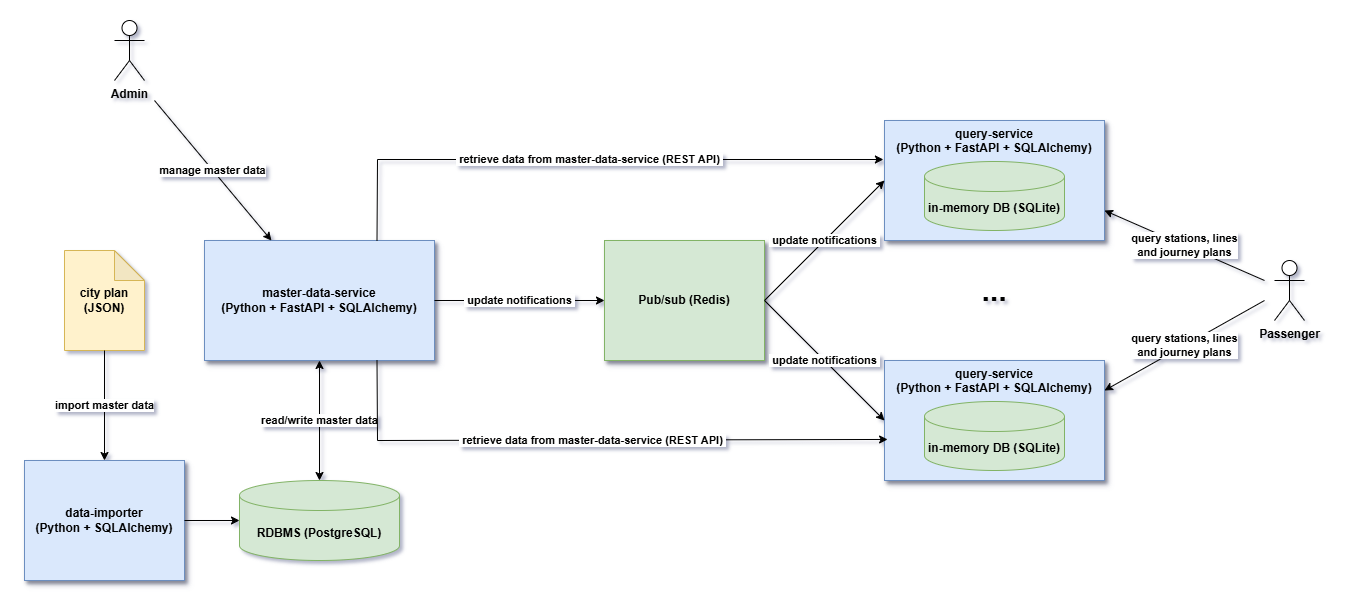

The diagram above was exported from draw.io. Its source (the exported page's mxGraphModel, read from the mxfile embedded in the PNG):
<mxGraphModel dx="1418" dy="826" grid="1" gridSize="10" guides="1" tooltips="1" connect="1" arrows="1" fold="1" page="1" pageScale="1" pageWidth="1654" pageHeight="1169" math="0" shadow="0">
  <root>
    <mxCell id="0" />
    <mxCell id="1" parent="0" />
    <mxCell id="jS8inF2OW49c97-KV4zA-2" parent="1" style="rounded=0;whiteSpace=wrap;html=1;verticalAlign=top;fontStyle=1;fillColor=#dae8fc;strokeColor=#6c8ebf;shadow=1;" value="query-service&lt;br&gt;(Python + FastAPI + SQLAlchemy)" vertex="1">
      <mxGeometry height="120" width="220" x="990" y="200" as="geometry" />
    </mxCell>
    <mxCell id="jS8inF2OW49c97-KV4zA-3" parent="1" style="rounded=0;whiteSpace=wrap;html=1;fontStyle=1;fillColor=#dae8fc;strokeColor=#6c8ebf;shadow=1;" value="master-data-service&lt;br&gt;(Python + FastAPI + SQLAlchemy)" vertex="1">
      <mxGeometry height="120" width="230" x="310" y="320" as="geometry" />
    </mxCell>
    <mxCell id="jS8inF2OW49c97-KV4zA-4" parent="1" style="shape=cylinder3;whiteSpace=wrap;html=1;boundedLbl=1;backgroundOutline=1;size=15;fontStyle=1;fillColor=#d5e8d4;strokeColor=#82b366;" value="RDBMS (PostgreSQL)" vertex="1">
      <mxGeometry height="80" width="160" x="345" y="560" as="geometry" />
    </mxCell>
    <mxCell id="jS8inF2OW49c97-KV4zA-5" parent="1" style="shape=cylinder3;whiteSpace=wrap;html=1;boundedLbl=1;backgroundOutline=1;size=15;fontStyle=1;fillColor=#d5e8d4;strokeColor=#82b366;" value="in-memory DB (SQLite)" vertex="1">
      <mxGeometry height="69" width="140" x="1030" y="241" as="geometry" />
    </mxCell>
    <mxCell id="jS8inF2OW49c97-KV4zA-6" parent="1" style="rounded=0;whiteSpace=wrap;html=1;fontStyle=1;fillColor=#d5e8d4;strokeColor=#82b366;shadow=1;" value="Pub/sub (Redis)" vertex="1">
      <mxGeometry height="120" width="160" x="710" y="320" as="geometry" />
    </mxCell>
    <mxCell id="jS8inF2OW49c97-KV4zA-7" edge="1" parent="1" source="jS8inF2OW49c97-KV4zA-3" style="endArrow=classic;html=1;rounded=0;exitX=1;exitY=0.5;exitDx=0;exitDy=0;entryX=0;entryY=0.5;entryDx=0;entryDy=0;fontStyle=1" target="jS8inF2OW49c97-KV4zA-6" value="&amp;nbsp;update notifications&amp;nbsp;">
      <mxGeometry height="50" relative="1" width="50" as="geometry">
        <mxPoint x="790" y="570" as="sourcePoint" />
        <mxPoint x="840" y="520" as="targetPoint" />
      </mxGeometry>
    </mxCell>
    <mxCell id="jS8inF2OW49c97-KV4zA-8" parent="1" style="rounded=0;whiteSpace=wrap;html=1;verticalAlign=top;fontStyle=1;fillColor=#dae8fc;strokeColor=#6c8ebf;shadow=1;" value="query-service&lt;br&gt;(Python + FastAPI + SQLAlchemy)" vertex="1">
      <mxGeometry height="120" width="220" x="990" y="440" as="geometry" />
    </mxCell>
    <mxCell id="jS8inF2OW49c97-KV4zA-9" parent="1" style="shape=cylinder3;whiteSpace=wrap;html=1;boundedLbl=1;backgroundOutline=1;size=15;fontStyle=1;fillColor=#d5e8d4;strokeColor=#82b366;" value="in-memory DB (SQLite)" vertex="1">
      <mxGeometry height="69" width="140" x="1030" y="481" as="geometry" />
    </mxCell>
    <mxCell id="jS8inF2OW49c97-KV4zA-10" edge="1" parent="1" style="endArrow=classic;html=1;rounded=0;entryX=0;entryY=0.5;entryDx=0;entryDy=0;fontStyle=1" target="jS8inF2OW49c97-KV4zA-2" value="&amp;nbsp;update notifications&amp;nbsp;">
      <mxGeometry height="50" relative="1" width="50" as="geometry">
        <mxPoint x="870" y="380" as="sourcePoint" />
        <mxPoint x="920" y="330" as="targetPoint" />
      </mxGeometry>
    </mxCell>
    <mxCell id="jS8inF2OW49c97-KV4zA-11" edge="1" parent="1" source="jS8inF2OW49c97-KV4zA-6" style="endArrow=classic;html=1;rounded=0;exitX=1;exitY=0.5;exitDx=0;exitDy=0;entryX=0;entryY=0.5;entryDx=0;entryDy=0;fontStyle=1" target="jS8inF2OW49c97-KV4zA-8" value="&amp;nbsp;update notifications&amp;nbsp;">
      <mxGeometry height="50" relative="1" width="50" as="geometry">
        <mxPoint x="880" y="400" as="sourcePoint" />
        <mxPoint x="930" y="350" as="targetPoint" />
      </mxGeometry>
    </mxCell>
    <UserObject label="..." placeholders="1" name="Variable" id="jS8inF2OW49c97-KV4zA-12">
      <mxCell parent="1" style="text;html=1;strokeColor=none;fillColor=none;align=center;verticalAlign=middle;whiteSpace=wrap;overflow=hidden;fontStyle=1;fontSize=30;" vertex="1">
        <mxGeometry height="40" width="80" x="1060" y="350" as="geometry" />
      </mxCell>
    </UserObject>
    <mxCell id="OrpNTJkF6eCwfLd71Gzl-1" parent="1" style="rounded=0;whiteSpace=wrap;html=1;fontStyle=1;fillColor=#dae8fc;strokeColor=#6c8ebf;shadow=1;" value="data-importer&lt;br&gt;(Python + SQLAlchemy)" vertex="1">
      <mxGeometry height="120" width="160" x="130" y="540" as="geometry" />
    </mxCell>
    <mxCell id="OrpNTJkF6eCwfLd71Gzl-2" edge="1" parent="1" source="OrpNTJkF6eCwfLd71Gzl-1" style="endArrow=classic;html=1;rounded=0;exitX=1;exitY=0.5;exitDx=0;exitDy=0;" target="jS8inF2OW49c97-KV4zA-4" value="">
      <mxGeometry height="50" relative="1" width="50" as="geometry">
        <mxPoint x="350" y="760" as="sourcePoint" />
        <mxPoint x="400" y="710" as="targetPoint" />
      </mxGeometry>
    </mxCell>
    <mxCell id="OrpNTJkF6eCwfLd71Gzl-4" parent="1" style="shape=note;whiteSpace=wrap;html=1;backgroundOutline=1;darkOpacity=0.05;fontStyle=1;fillColor=#fff2cc;strokeColor=#d6b656;" value="city plan&lt;br&gt;(JSON)" vertex="1">
      <mxGeometry height="100" width="80" x="170" y="330" as="geometry" />
    </mxCell>
    <mxCell id="OrpNTJkF6eCwfLd71Gzl-5" edge="1" parent="1" source="OrpNTJkF6eCwfLd71Gzl-4" style="endArrow=classic;html=1;rounded=0;entryX=0.5;entryY=0;entryDx=0;entryDy=0;exitX=0.5;exitY=1;exitDx=0;exitDy=0;exitPerimeter=0;fontStyle=1" target="OrpNTJkF6eCwfLd71Gzl-1" value="import master data">
      <mxGeometry height="50" relative="1" width="50" as="geometry">
        <Array as="points">
          <mxPoint x="210" y="490" />
        </Array>
        <mxPoint x="30" y="480" as="sourcePoint" />
        <mxPoint x="80" y="430" as="targetPoint" />
      </mxGeometry>
    </mxCell>
    <mxCell id="BZu6NJo4itVXI9sW3Jyy-1" edge="1" parent="1" source="jS8inF2OW49c97-KV4zA-4" style="endArrow=classic;startArrow=classic;html=1;rounded=0;exitX=0.5;exitY=0;exitDx=0;exitDy=0;exitPerimeter=0;entryX=0.5;entryY=1;entryDx=0;entryDy=0;fontStyle=1" target="jS8inF2OW49c97-KV4zA-3" value="read/write master data">
      <mxGeometry height="50" relative="1" width="50" as="geometry">
        <mxPoint x="600" y="670" as="sourcePoint" />
        <mxPoint x="650" y="620" as="targetPoint" />
      </mxGeometry>
    </mxCell>
    <mxCell id="BZu6NJo4itVXI9sW3Jyy-2" edge="1" parent="1" source="jS8inF2OW49c97-KV4zA-3" style="endArrow=classic;html=1;rounded=0;entryX=-0.005;entryY=0.325;entryDx=0;entryDy=0;entryPerimeter=0;exitX=0.75;exitY=0;exitDx=0;exitDy=0;" target="jS8inF2OW49c97-KV4zA-2" value="&lt;span style=&quot;font-weight: 700;&quot;&gt;&amp;nbsp;retrieve data from master-data-service (REST API)&amp;nbsp;&lt;/span&gt;">
      <mxGeometry height="50" relative="1" width="50" as="geometry">
        <Array as="points">
          <mxPoint x="483" y="239" />
        </Array>
        <mxPoint x="480" y="240" as="sourcePoint" />
        <mxPoint x="710" y="230" as="targetPoint" />
      </mxGeometry>
    </mxCell>
    <mxCell id="BZu6NJo4itVXI9sW3Jyy-3" edge="1" parent="1" source="jS8inF2OW49c97-KV4zA-3" style="endArrow=classic;html=1;rounded=0;entryX=0.014;entryY=0.658;entryDx=0;entryDy=0;entryPerimeter=0;exitX=0.75;exitY=1;exitDx=0;exitDy=0;" target="jS8inF2OW49c97-KV4zA-8" value="&lt;span style=&quot;font-weight: 700;&quot;&gt;&amp;nbsp;retrieve data from master-data-service (REST API)&amp;nbsp;&lt;/span&gt;">
      <mxGeometry height="50" relative="1" width="50" as="geometry">
        <Array as="points">
          <mxPoint x="483" y="520" />
        </Array>
        <mxPoint x="540" y="520" as="sourcePoint" />
        <mxPoint x="760" y="550" as="targetPoint" />
      </mxGeometry>
    </mxCell>
    <mxCell id="gx9fHzlO5r9Bo7i79Te2-1" parent="1" style="shape=umlActor;verticalLabelPosition=bottom;verticalAlign=top;html=1;outlineConnect=0;fontStyle=1" value="Admin" vertex="1">
      <mxGeometry height="60" width="30" x="220" y="100" as="geometry" />
    </mxCell>
    <mxCell id="gx9fHzlO5r9Bo7i79Te2-2" parent="1" style="shape=umlActor;verticalLabelPosition=bottom;verticalAlign=top;html=1;outlineConnect=0;fontStyle=1" value="Passenger" vertex="1">
      <mxGeometry height="60" width="30" x="1380" y="340" as="geometry" />
    </mxCell>
    <mxCell id="gx9fHzlO5r9Bo7i79Te2-3" edge="1" parent="1" style="endArrow=classic;html=1;rounded=0;entryX=0.291;entryY=0;entryDx=0;entryDy=0;entryPerimeter=0;fontStyle=1" target="jS8inF2OW49c97-KV4zA-3" value="manage master data">
      <mxGeometry height="50" relative="1" width="50" as="geometry">
        <mxPoint x="260" y="180" as="sourcePoint" />
        <mxPoint x="310" y="191" as="targetPoint" />
      </mxGeometry>
    </mxCell>
    <mxCell id="gx9fHzlO5r9Bo7i79Te2-4" edge="1" parent="1" style="endArrow=classic;html=1;rounded=0;entryX=1;entryY=0.75;entryDx=0;entryDy=0;fontStyle=1" target="jS8inF2OW49c97-KV4zA-2" value="query stations, lines&lt;div&gt;and journey plans&lt;/div&gt;">
      <mxGeometry height="50" relative="1" width="50" as="geometry">
        <mxPoint x="1370" y="360" as="sourcePoint" />
        <mxPoint x="1320" y="310" as="targetPoint" />
      </mxGeometry>
    </mxCell>
    <mxCell id="gx9fHzlO5r9Bo7i79Te2-5" edge="1" parent="1" style="endArrow=classic;html=1;rounded=0;entryX=1;entryY=0.25;entryDx=0;entryDy=0;" target="jS8inF2OW49c97-KV4zA-8" value="&lt;span style=&quot;font-weight: 700;&quot;&gt;query stations, lines&lt;/span&gt;&lt;div style=&quot;font-weight: 700;&quot;&gt;and journey plans&lt;/div&gt;">
      <mxGeometry height="50" relative="1" width="50" as="geometry">
        <mxPoint x="1370" y="380" as="sourcePoint" />
        <mxPoint x="1300" y="610" as="targetPoint" />
      </mxGeometry>
    </mxCell>
  </root>
</mxGraphModel>